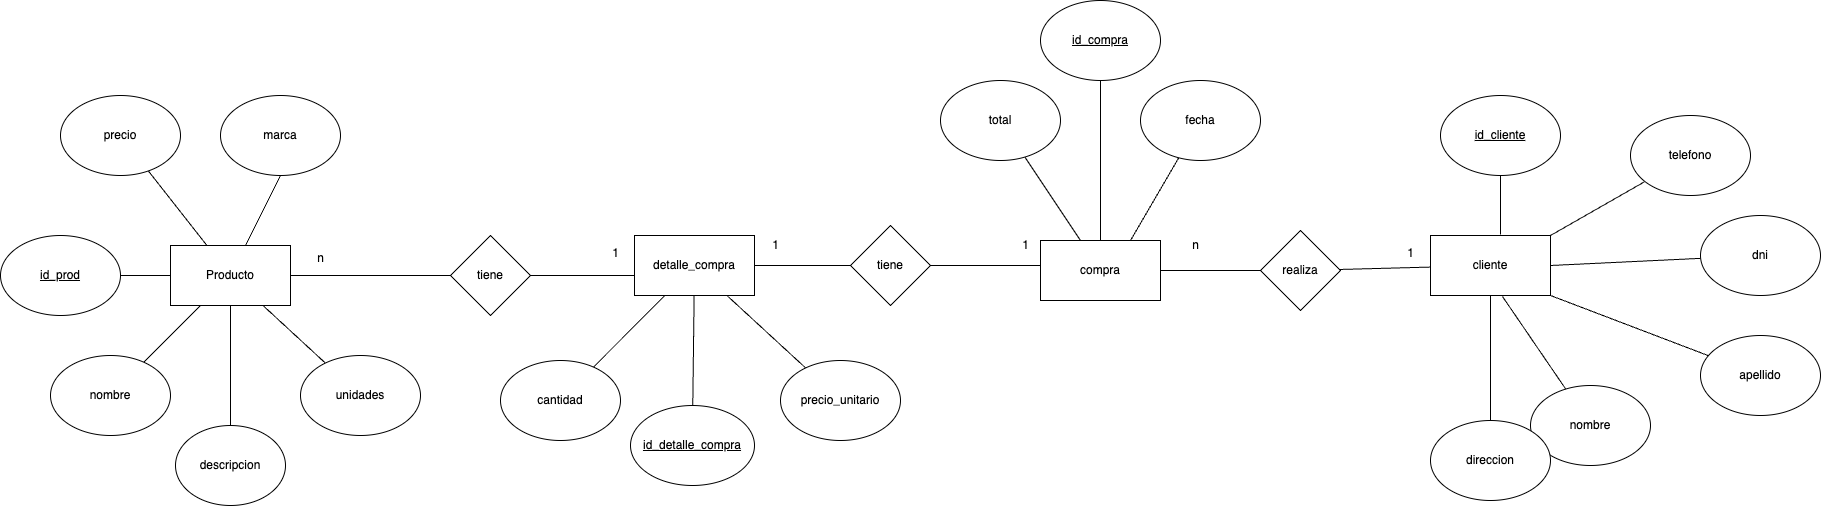

The diagram above was exported from draw.io. Its source (the exported page's mxGraphModel, read from the mxfile embedded in the PNG):
<mxGraphModel dx="2110" dy="741" grid="1" gridSize="10" guides="1" tooltips="1" connect="1" arrows="1" fold="1" page="1" pageScale="1" pageWidth="827" pageHeight="1169" math="0" shadow="0">
  <root>
    <mxCell id="0" />
    <mxCell id="1" parent="0" />
    <mxCell id="HeTqogaRdckIosndxw6G-10" style="rounded=0;orthogonalLoop=1;jettySize=auto;html=1;endArrow=none;endFill=0;" edge="1" parent="1" source="HeTqogaRdckIosndxw6G-1" target="HeTqogaRdckIosndxw6G-5">
      <mxGeometry relative="1" as="geometry" />
    </mxCell>
    <mxCell id="HeTqogaRdckIosndxw6G-11" style="rounded=0;orthogonalLoop=1;jettySize=auto;html=1;endArrow=none;endFill=0;" edge="1" parent="1" source="HeTqogaRdckIosndxw6G-1" target="HeTqogaRdckIosndxw6G-7">
      <mxGeometry relative="1" as="geometry" />
    </mxCell>
    <mxCell id="HeTqogaRdckIosndxw6G-12" style="rounded=0;orthogonalLoop=1;jettySize=auto;html=1;entryX=0.5;entryY=1;entryDx=0;entryDy=0;endArrow=none;endFill=0;" edge="1" parent="1" source="HeTqogaRdckIosndxw6G-1" target="HeTqogaRdckIosndxw6G-8">
      <mxGeometry relative="1" as="geometry" />
    </mxCell>
    <mxCell id="HeTqogaRdckIosndxw6G-13" style="rounded=0;orthogonalLoop=1;jettySize=auto;html=1;endArrow=none;endFill=0;" edge="1" parent="1" source="HeTqogaRdckIosndxw6G-1" target="HeTqogaRdckIosndxw6G-4">
      <mxGeometry relative="1" as="geometry" />
    </mxCell>
    <mxCell id="HeTqogaRdckIosndxw6G-14" style="rounded=0;orthogonalLoop=1;jettySize=auto;html=1;endArrow=none;endFill=0;" edge="1" parent="1" source="HeTqogaRdckIosndxw6G-1" target="HeTqogaRdckIosndxw6G-6">
      <mxGeometry relative="1" as="geometry" />
    </mxCell>
    <mxCell id="zo93OQnrngkDM0A_rmtC-11" value="" style="edgeStyle=orthogonalEdgeStyle;rounded=0;orthogonalLoop=1;jettySize=auto;html=1;endArrow=none;endFill=0;" edge="1" parent="1" source="HeTqogaRdckIosndxw6G-1" target="zo93OQnrngkDM0A_rmtC-10">
      <mxGeometry relative="1" as="geometry" />
    </mxCell>
    <mxCell id="HeTqogaRdckIosndxw6G-1" value="Producto" style="rounded=0;whiteSpace=wrap;html=1;" vertex="1" parent="1">
      <mxGeometry x="-460" y="345" width="120" height="60" as="geometry" />
    </mxCell>
    <mxCell id="zo93OQnrngkDM0A_rmtC-3" value="" style="edgeStyle=orthogonalEdgeStyle;rounded=0;orthogonalLoop=1;jettySize=auto;html=1;endArrow=none;endFill=0;exitX=0;exitY=0;exitDx=0;exitDy=0;" edge="1" parent="1" source="HeTqogaRdckIosndxw6G-32" target="zo93OQnrngkDM0A_rmtC-2">
      <mxGeometry relative="1" as="geometry">
        <Array as="points">
          <mxPoint x="4" y="375" />
        </Array>
      </mxGeometry>
    </mxCell>
    <mxCell id="zo93OQnrngkDM0A_rmtC-16" style="edgeStyle=orthogonalEdgeStyle;rounded=0;orthogonalLoop=1;jettySize=auto;html=1;entryX=0.5;entryY=0;entryDx=0;entryDy=0;endArrow=none;endFill=0;" edge="1" parent="1" source="HeTqogaRdckIosndxw6G-2" target="zo93OQnrngkDM0A_rmtC-15">
      <mxGeometry relative="1" as="geometry">
        <Array as="points">
          <mxPoint x="260" y="365" />
        </Array>
      </mxGeometry>
    </mxCell>
    <mxCell id="zo93OQnrngkDM0A_rmtC-19" style="rounded=0;orthogonalLoop=1;jettySize=auto;html=1;endArrow=none;endFill=0;" edge="1" parent="1" source="HeTqogaRdckIosndxw6G-2" target="zo93OQnrngkDM0A_rmtC-18">
      <mxGeometry relative="1" as="geometry" />
    </mxCell>
    <mxCell id="HeTqogaRdckIosndxw6G-2" value="compra" style="rounded=0;whiteSpace=wrap;html=1;" vertex="1" parent="1">
      <mxGeometry x="410" y="340" width="120" height="60" as="geometry" />
    </mxCell>
    <mxCell id="HeTqogaRdckIosndxw6G-27" style="edgeStyle=orthogonalEdgeStyle;rounded=0;orthogonalLoop=1;jettySize=auto;html=1;entryX=0.5;entryY=0;entryDx=0;entryDy=0;endArrow=none;endFill=0;" edge="1" parent="1" source="HeTqogaRdckIosndxw6G-3" target="HeTqogaRdckIosndxw6G-26">
      <mxGeometry relative="1" as="geometry" />
    </mxCell>
    <mxCell id="HeTqogaRdckIosndxw6G-3" value="cliente" style="rounded=0;whiteSpace=wrap;html=1;" vertex="1" parent="1">
      <mxGeometry x="800" y="335" width="120" height="60" as="geometry" />
    </mxCell>
    <mxCell id="HeTqogaRdckIosndxw6G-4" value="nombre" style="ellipse;whiteSpace=wrap;html=1;" vertex="1" parent="1">
      <mxGeometry x="-580" y="455" width="120" height="80" as="geometry" />
    </mxCell>
    <mxCell id="HeTqogaRdckIosndxw6G-5" value="&lt;u&gt;id_prod&lt;/u&gt;" style="ellipse;whiteSpace=wrap;html=1;" vertex="1" parent="1">
      <mxGeometry x="-630" y="335" width="120" height="80" as="geometry" />
    </mxCell>
    <mxCell id="HeTqogaRdckIosndxw6G-6" value="unidades" style="ellipse;whiteSpace=wrap;html=1;" vertex="1" parent="1">
      <mxGeometry x="-330" y="455" width="120" height="80" as="geometry" />
    </mxCell>
    <mxCell id="HeTqogaRdckIosndxw6G-7" value="precio" style="ellipse;whiteSpace=wrap;html=1;" vertex="1" parent="1">
      <mxGeometry x="-570" y="195" width="120" height="80" as="geometry" />
    </mxCell>
    <mxCell id="HeTqogaRdckIosndxw6G-8" value="marca" style="ellipse;whiteSpace=wrap;html=1;" vertex="1" parent="1">
      <mxGeometry x="-410" y="195" width="120" height="80" as="geometry" />
    </mxCell>
    <mxCell id="HeTqogaRdckIosndxw6G-15" value="nombre" style="ellipse;whiteSpace=wrap;html=1;" vertex="1" parent="1">
      <mxGeometry x="900" y="485" width="120" height="80" as="geometry" />
    </mxCell>
    <mxCell id="HeTqogaRdckIosndxw6G-24" style="rounded=0;orthogonalLoop=1;jettySize=auto;html=1;entryX=1;entryY=0.5;entryDx=0;entryDy=0;endArrow=none;endFill=0;" edge="1" parent="1" source="HeTqogaRdckIosndxw6G-16" target="HeTqogaRdckIosndxw6G-3">
      <mxGeometry relative="1" as="geometry" />
    </mxCell>
    <mxCell id="HeTqogaRdckIosndxw6G-16" value="dni" style="ellipse;whiteSpace=wrap;html=1;" vertex="1" parent="1">
      <mxGeometry x="1070" y="315" width="120" height="80" as="geometry" />
    </mxCell>
    <mxCell id="HeTqogaRdckIosndxw6G-17" value="&lt;u&gt;id_cliente&lt;/u&gt;" style="ellipse;whiteSpace=wrap;html=1;" vertex="1" parent="1">
      <mxGeometry x="810" y="195" width="120" height="80" as="geometry" />
    </mxCell>
    <mxCell id="HeTqogaRdckIosndxw6G-22" style="rounded=0;orthogonalLoop=1;jettySize=auto;html=1;entryX=1;entryY=1;entryDx=0;entryDy=0;endArrow=none;endFill=0;" edge="1" parent="1" source="HeTqogaRdckIosndxw6G-18" target="HeTqogaRdckIosndxw6G-3">
      <mxGeometry relative="1" as="geometry" />
    </mxCell>
    <mxCell id="HeTqogaRdckIosndxw6G-18" value="apellido" style="ellipse;whiteSpace=wrap;html=1;" vertex="1" parent="1">
      <mxGeometry x="1070" y="435" width="120" height="80" as="geometry" />
    </mxCell>
    <mxCell id="HeTqogaRdckIosndxw6G-25" style="rounded=0;orthogonalLoop=1;jettySize=auto;html=1;entryX=1;entryY=0;entryDx=0;entryDy=0;endArrow=none;endFill=0;" edge="1" parent="1" source="HeTqogaRdckIosndxw6G-19" target="HeTqogaRdckIosndxw6G-3">
      <mxGeometry relative="1" as="geometry" />
    </mxCell>
    <mxCell id="HeTqogaRdckIosndxw6G-19" value="telefono" style="ellipse;whiteSpace=wrap;html=1;" vertex="1" parent="1">
      <mxGeometry x="1000" y="215" width="120" height="80" as="geometry" />
    </mxCell>
    <mxCell id="HeTqogaRdckIosndxw6G-20" style="rounded=0;orthogonalLoop=1;jettySize=auto;html=1;entryX=0.583;entryY=-0.017;entryDx=0;entryDy=0;entryPerimeter=0;endArrow=none;endFill=0;" edge="1" parent="1" source="HeTqogaRdckIosndxw6G-17" target="HeTqogaRdckIosndxw6G-3">
      <mxGeometry relative="1" as="geometry" />
    </mxCell>
    <mxCell id="HeTqogaRdckIosndxw6G-21" style="rounded=0;orthogonalLoop=1;jettySize=auto;html=1;entryX=0.6;entryY=1.017;entryDx=0;entryDy=0;entryPerimeter=0;endArrow=none;endFill=0;" edge="1" parent="1" source="HeTqogaRdckIosndxw6G-15" target="HeTqogaRdckIosndxw6G-3">
      <mxGeometry relative="1" as="geometry" />
    </mxCell>
    <mxCell id="HeTqogaRdckIosndxw6G-26" value="direccion" style="ellipse;whiteSpace=wrap;html=1;" vertex="1" parent="1">
      <mxGeometry x="800" y="520" width="120" height="80" as="geometry" />
    </mxCell>
    <mxCell id="zo93OQnrngkDM0A_rmtC-14" style="rounded=0;orthogonalLoop=1;jettySize=auto;html=1;endArrow=none;endFill=0;" edge="1" parent="1" source="HeTqogaRdckIosndxw6G-28" target="HeTqogaRdckIosndxw6G-2">
      <mxGeometry relative="1" as="geometry" />
    </mxCell>
    <mxCell id="HeTqogaRdckIosndxw6G-28" value="&lt;u&gt;id_compra&lt;/u&gt;" style="ellipse;whiteSpace=wrap;html=1;" vertex="1" parent="1">
      <mxGeometry x="410" y="100" width="120" height="80" as="geometry" />
    </mxCell>
    <mxCell id="zo93OQnrngkDM0A_rmtC-5" style="rounded=0;orthogonalLoop=1;jettySize=auto;html=1;entryX=0.75;entryY=0;entryDx=0;entryDy=0;endArrow=none;endFill=0;" edge="1" parent="1" source="HeTqogaRdckIosndxw6G-29" target="HeTqogaRdckIosndxw6G-2">
      <mxGeometry relative="1" as="geometry" />
    </mxCell>
    <mxCell id="HeTqogaRdckIosndxw6G-29" value="fecha" style="ellipse;whiteSpace=wrap;html=1;" vertex="1" parent="1">
      <mxGeometry x="510" y="180" width="120" height="80" as="geometry" />
    </mxCell>
    <mxCell id="zo93OQnrngkDM0A_rmtC-6" style="rounded=0;orthogonalLoop=1;jettySize=auto;html=1;endArrow=none;endFill=0;" edge="1" parent="1" source="HeTqogaRdckIosndxw6G-30" target="HeTqogaRdckIosndxw6G-32">
      <mxGeometry relative="1" as="geometry" />
    </mxCell>
    <mxCell id="HeTqogaRdckIosndxw6G-30" value="cantidad" style="ellipse;whiteSpace=wrap;html=1;" vertex="1" parent="1">
      <mxGeometry x="-130" y="460" width="120" height="80" as="geometry" />
    </mxCell>
    <mxCell id="zo93OQnrngkDM0A_rmtC-12" style="rounded=0;orthogonalLoop=1;jettySize=auto;html=1;endArrow=none;endFill=0;" edge="1" parent="1" source="HeTqogaRdckIosndxw6G-31" target="HeTqogaRdckIosndxw6G-2">
      <mxGeometry relative="1" as="geometry" />
    </mxCell>
    <mxCell id="HeTqogaRdckIosndxw6G-31" value="total" style="ellipse;whiteSpace=wrap;html=1;" vertex="1" parent="1">
      <mxGeometry x="310" y="180" width="120" height="80" as="geometry" />
    </mxCell>
    <mxCell id="zo93OQnrngkDM0A_rmtC-22" value="" style="rounded=0;orthogonalLoop=1;jettySize=auto;html=1;endArrow=none;endFill=0;" edge="1" parent="1" source="HeTqogaRdckIosndxw6G-32" target="zo93OQnrngkDM0A_rmtC-21">
      <mxGeometry relative="1" as="geometry" />
    </mxCell>
    <mxCell id="HeTqogaRdckIosndxw6G-32" value="detalle_compra" style="rounded=0;whiteSpace=wrap;html=1;" vertex="1" parent="1">
      <mxGeometry x="4" y="335" width="120" height="60" as="geometry" />
    </mxCell>
    <mxCell id="zo93OQnrngkDM0A_rmtC-4" style="edgeStyle=orthogonalEdgeStyle;rounded=0;orthogonalLoop=1;jettySize=auto;html=1;entryX=1;entryY=0.5;entryDx=0;entryDy=0;endArrow=none;endFill=0;" edge="1" parent="1" source="zo93OQnrngkDM0A_rmtC-2" target="HeTqogaRdckIosndxw6G-1">
      <mxGeometry relative="1" as="geometry" />
    </mxCell>
    <mxCell id="zo93OQnrngkDM0A_rmtC-2" value="tiene" style="rhombus;whiteSpace=wrap;html=1;rounded=0;" vertex="1" parent="1">
      <mxGeometry x="-180" y="335" width="80" height="80" as="geometry" />
    </mxCell>
    <mxCell id="zo93OQnrngkDM0A_rmtC-8" style="rounded=0;orthogonalLoop=1;jettySize=auto;html=1;endArrow=none;endFill=0;" edge="1" parent="1" source="zo93OQnrngkDM0A_rmtC-7" target="HeTqogaRdckIosndxw6G-32">
      <mxGeometry relative="1" as="geometry" />
    </mxCell>
    <mxCell id="zo93OQnrngkDM0A_rmtC-7" value="precio_unitario" style="ellipse;whiteSpace=wrap;html=1;" vertex="1" parent="1">
      <mxGeometry x="150" y="460" width="120" height="80" as="geometry" />
    </mxCell>
    <mxCell id="zo93OQnrngkDM0A_rmtC-10" value="descripcion" style="ellipse;whiteSpace=wrap;html=1;rounded=0;" vertex="1" parent="1">
      <mxGeometry x="-455" y="525" width="110" height="80" as="geometry" />
    </mxCell>
    <mxCell id="zo93OQnrngkDM0A_rmtC-17" style="rounded=0;orthogonalLoop=1;jettySize=auto;html=1;endArrow=none;endFill=0;" edge="1" parent="1" source="zo93OQnrngkDM0A_rmtC-15" target="HeTqogaRdckIosndxw6G-32">
      <mxGeometry relative="1" as="geometry" />
    </mxCell>
    <mxCell id="zo93OQnrngkDM0A_rmtC-15" value="tiene" style="rhombus;whiteSpace=wrap;html=1;rounded=0;" vertex="1" parent="1">
      <mxGeometry x="220" y="325" width="80" height="80" as="geometry" />
    </mxCell>
    <mxCell id="zo93OQnrngkDM0A_rmtC-20" style="rounded=0;orthogonalLoop=1;jettySize=auto;html=1;endArrow=none;endFill=0;" edge="1" parent="1" source="zo93OQnrngkDM0A_rmtC-18" target="HeTqogaRdckIosndxw6G-3">
      <mxGeometry relative="1" as="geometry" />
    </mxCell>
    <mxCell id="zo93OQnrngkDM0A_rmtC-18" value="realiza" style="rhombus;whiteSpace=wrap;html=1;rounded=0;" vertex="1" parent="1">
      <mxGeometry x="630" y="330" width="80" height="80" as="geometry" />
    </mxCell>
    <mxCell id="zo93OQnrngkDM0A_rmtC-21" value="&lt;u&gt;id_detalle_compra&lt;/u&gt;" style="ellipse;whiteSpace=wrap;html=1;rounded=0;" vertex="1" parent="1">
      <mxGeometry y="505" width="124" height="80" as="geometry" />
    </mxCell>
    <mxCell id="zo93OQnrngkDM0A_rmtC-24" value="n" style="text;html=1;align=center;verticalAlign=middle;resizable=0;points=[];autosize=1;strokeColor=none;fillColor=none;" vertex="1" parent="1">
      <mxGeometry x="550" y="330" width="30" height="30" as="geometry" />
    </mxCell>
    <mxCell id="zo93OQnrngkDM0A_rmtC-25" value="1" style="text;html=1;align=center;verticalAlign=middle;resizable=0;points=[];autosize=1;strokeColor=none;fillColor=none;" vertex="1" parent="1">
      <mxGeometry x="765" y="338" width="30" height="30" as="geometry" />
    </mxCell>
    <mxCell id="zo93OQnrngkDM0A_rmtC-26" value="n" style="text;html=1;align=center;verticalAlign=middle;resizable=0;points=[];autosize=1;strokeColor=none;fillColor=none;" vertex="1" parent="1">
      <mxGeometry x="-325" y="343" width="30" height="30" as="geometry" />
    </mxCell>
    <mxCell id="zo93OQnrngkDM0A_rmtC-27" value="1" style="text;html=1;align=center;verticalAlign=middle;resizable=0;points=[];autosize=1;strokeColor=none;fillColor=none;" vertex="1" parent="1">
      <mxGeometry x="130" y="330" width="30" height="30" as="geometry" />
    </mxCell>
    <mxCell id="zo93OQnrngkDM0A_rmtC-28" value="1" style="text;html=1;align=center;verticalAlign=middle;resizable=0;points=[];autosize=1;strokeColor=none;fillColor=none;" vertex="1" parent="1">
      <mxGeometry x="-30" y="338" width="30" height="30" as="geometry" />
    </mxCell>
    <mxCell id="zo93OQnrngkDM0A_rmtC-29" value="1" style="text;html=1;align=center;verticalAlign=middle;resizable=0;points=[];autosize=1;strokeColor=none;fillColor=none;" vertex="1" parent="1">
      <mxGeometry x="380" y="330" width="30" height="30" as="geometry" />
    </mxCell>
  </root>
</mxGraphModel>